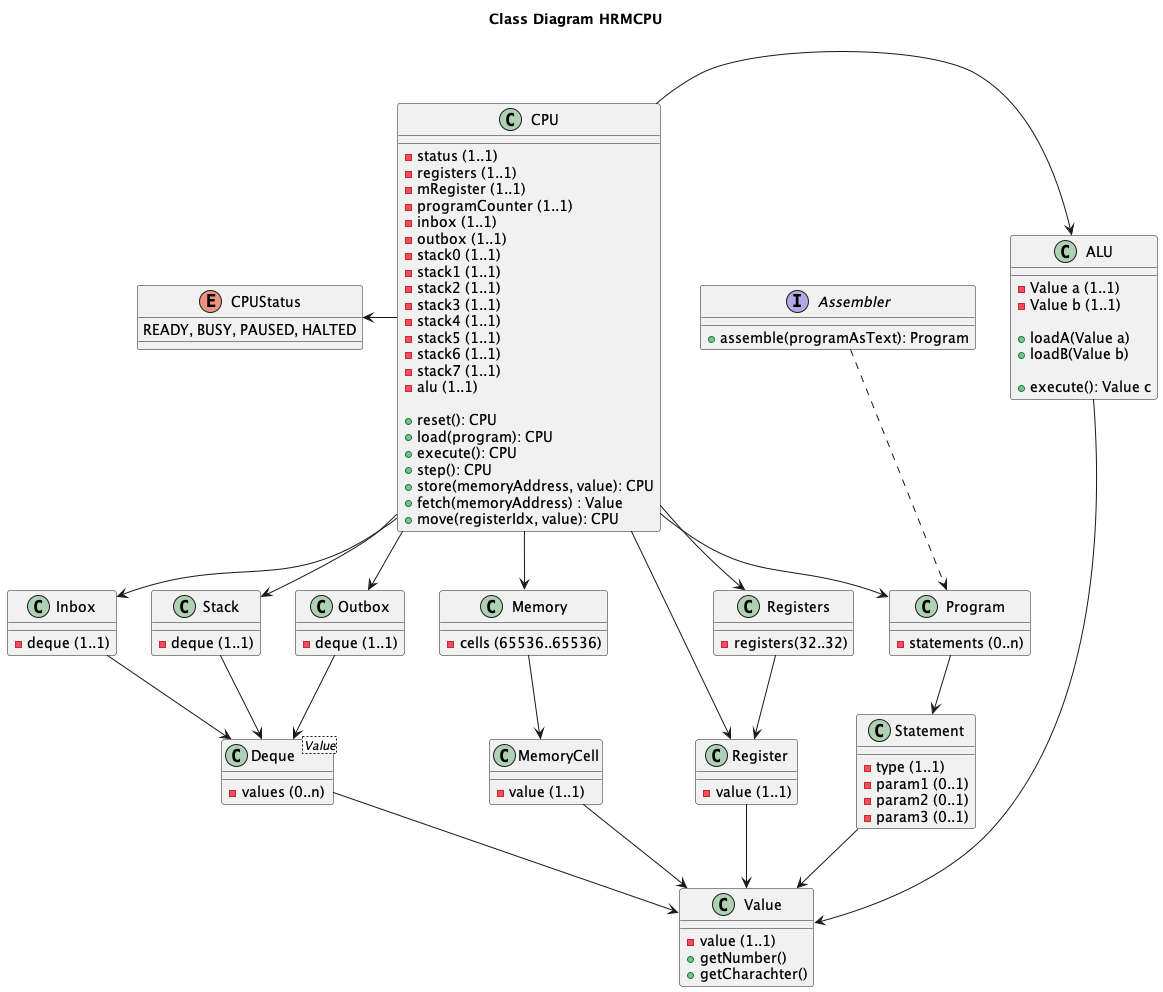

The diagram above was rendered by PlantUML. Its source (embedded in the PNG):
@startuml

title Class Diagram HRMCPU

class Register {
  -value (1..1)
}

class Registers {
  -registers(32..32)
}

class Inbox {
  -deque (1..1)
}

class Stack {
  -deque (1..1)
}

class Outbox
{
  -deque (1..1)
}

class ALU {
  -Value a (1..1)
  -Value b (1..1)

  +loadA(Value a)
  +loadB(Value b)

  +execute(): Value c
}

class Memory {
  -cells (65536..65536)
}

class MemoryCell {
 -value (1..1)
}

class Value {
  -value (1..1)
  +getNumber()
  +getCharachter()
}

class Deque<Value> {
  -values (0..n)
}

class CPU {
  -status (1..1)
  -registers (1..1)
  -mRegister (1..1)
  -programCounter (1..1)
  -inbox (1..1)
  -outbox (1..1)
  -stack0 (1..1)
  -stack1 (1..1)
  -stack2 (1..1)
  -stack3 (1..1)
  -stack4 (1..1)
  -stack5 (1..1)
  -stack6 (1..1)
  -stack7 (1..1)
  -alu (1..1)

  +reset(): CPU
  +load(program): CPU
  +execute(): CPU
  +step(): CPU
  +store(memoryAddress, value): CPU
  +fetch(memoryAddress) : Value
  +move(registerIdx, value): CPU
}

enum CPUStatus {
  READY, BUSY, PAUSED, HALTED
}

class Program {
  -statements (0..n)
}

class Statement {
  -type (1..1)
  -param1 (0..1)
  -param2 (0..1)
  -param3 (0..1)
}

interface Assembler {
  +assemble(programAsText): Program
}

CPU -down-> Registers
CPU -down-> Register
CPU -down-> Inbox
CPU -down-> Outbox
CPU -right-> ALU
CPU -down-> Memory
CPU -down-> Stack
CPU -down-> Program
CPU -left-> CPUStatus
Memory -down-> MemoryCell
Registers -down-> Register
MemoryCell -down-> Value
Register -down-> Value
Inbox -down-> Deque
Outbox -down-> Deque
Stack -down-> Deque
ALU -down-> Value
Deque -down-> Value
Program -down-> Statement
Statement -down-> Value
Assembler .down.> Program

@enduml